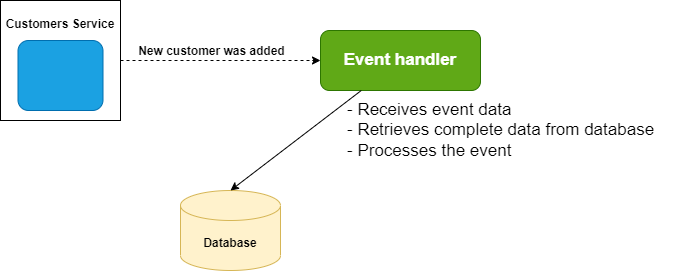

The diagram above was exported from draw.io. Its source (the exported page's mxGraphModel, read from the mxfile embedded in the PNG):
<mxGraphModel dx="1422" dy="794" grid="1" gridSize="10" guides="1" tooltips="1" connect="1" arrows="1" fold="1" page="1" pageScale="1" pageWidth="850" pageHeight="1100" math="0" shadow="0">
  <root>
    <mxCell id="0" />
    <mxCell id="1" parent="0" />
    <mxCell id="ug6Dua3-akfIYW8hLXTM-1" value="Customers Service&lt;br style=&quot;font-size: 12px;&quot;&gt;&lt;br style=&quot;font-size: 12px;&quot;&gt;&lt;br style=&quot;font-size: 12px;&quot;&gt;&lt;br style=&quot;font-size: 12px;&quot;&gt;&lt;br style=&quot;font-size: 12px;&quot;&gt;&lt;br style=&quot;font-size: 12px;&quot;&gt;" style="whiteSpace=wrap;html=1;aspect=fixed;fontStyle=1;fontSize=12;" vertex="1" parent="1">
      <mxGeometry x="80" y="40" width="120" height="120" as="geometry" />
    </mxCell>
    <mxCell id="ug6Dua3-akfIYW8hLXTM-2" value="" style="rounded=1;whiteSpace=wrap;html=1;fillColor=#1ba1e2;fontColor=#ffffff;strokeColor=#006EAF;" vertex="1" parent="1">
      <mxGeometry x="97.5" y="80" width="85" height="70" as="geometry" />
    </mxCell>
    <mxCell id="ug6Dua3-akfIYW8hLXTM-3" value="" style="endArrow=classic;html=1;rounded=0;exitX=1;exitY=0.5;exitDx=0;exitDy=0;dashed=1;" edge="1" parent="1" source="ug6Dua3-akfIYW8hLXTM-1">
      <mxGeometry width="50" height="50" relative="1" as="geometry">
        <mxPoint x="400" y="390" as="sourcePoint" />
        <mxPoint x="400" y="100" as="targetPoint" />
      </mxGeometry>
    </mxCell>
    <mxCell id="ug6Dua3-akfIYW8hLXTM-4" value="New customer was added" style="edgeLabel;html=1;align=center;verticalAlign=middle;resizable=0;points=[];fontStyle=1;fontSize=12;" vertex="1" connectable="0" parent="ug6Dua3-akfIYW8hLXTM-3">
      <mxGeometry x="-0.29" relative="1" as="geometry">
        <mxPoint x="19" y="-10" as="offset" />
      </mxGeometry>
    </mxCell>
    <mxCell id="ug6Dua3-akfIYW8hLXTM-5" value="&lt;b&gt;&lt;font style=&quot;font-size: 17px;&quot;&gt;Event handler&lt;/font&gt;&lt;/b&gt;" style="rounded=1;whiteSpace=wrap;html=1;fillColor=#60a917;fontColor=#ffffff;strokeColor=#2D7600;" vertex="1" parent="1">
      <mxGeometry x="400" y="70" width="160" height="60" as="geometry" />
    </mxCell>
    <mxCell id="ug6Dua3-akfIYW8hLXTM-6" value="- Receives event data&lt;br&gt;- Retrieves complete data from database&lt;br&gt;- Processes the event" style="text;html=1;strokeColor=none;fillColor=none;align=left;verticalAlign=middle;whiteSpace=wrap;rounded=0;fontSize=17;" vertex="1" parent="1">
      <mxGeometry x="425" y="140" width="330" height="60" as="geometry" />
    </mxCell>
    <mxCell id="ug6Dua3-akfIYW8hLXTM-7" value="&lt;b&gt;Database&lt;/b&gt;" style="shape=cylinder3;whiteSpace=wrap;html=1;boundedLbl=1;backgroundOutline=1;size=15;fillColor=#fff2cc;strokeColor=#d6b656;" vertex="1" parent="1">
      <mxGeometry x="260" y="230" width="100" height="80" as="geometry" />
    </mxCell>
    <mxCell id="ug6Dua3-akfIYW8hLXTM-8" value="" style="endArrow=classic;html=1;rounded=0;entryX=0.5;entryY=0;entryDx=0;entryDy=0;entryPerimeter=0;" edge="1" parent="1" source="ug6Dua3-akfIYW8hLXTM-5" target="ug6Dua3-akfIYW8hLXTM-7">
      <mxGeometry width="50" height="50" relative="1" as="geometry">
        <mxPoint x="400" y="410" as="sourcePoint" />
        <mxPoint x="450" y="360" as="targetPoint" />
      </mxGeometry>
    </mxCell>
  </root>
</mxGraphModel>